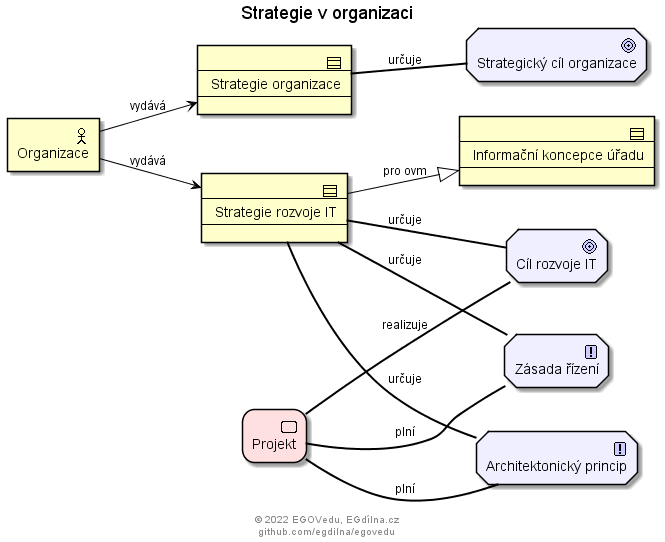

The diagram above was rendered by PlantUML. Its source (embedded in the PNG):
@startuml
title Strategie v organizaci
footer 
© 2022 EGOVedu, EGdílna.cz
github.com/egdilna/egovedu
end footer
!include <archimate/archimate>
left to right direction
Business_Actor(metamodelorganizace, "Organizace") 
Business_Contract(metamodelbyzstrategie, "Strategie organizace") 
Business_Contract(metamodelitstrategie, "Strategie rozvoje IT") 
Business_Contract(metamodelikovs, "Informační koncepce úřadu") 
Motivation_Goal(metamodelbyzstratcil, "Strategický cíl organizace") 
Motivation_Goal(metamodelitcil, "Cíl rozvoje IT") 
Motivation_Principle(metamodelprincip, "Architektonický princip") 
Motivation_Principle(metamodelzasada, "Zásada řízení") 
Implementation_WorkPackage(metamodelprojekt, "Projekt") 
Rel_Serving(metamodelorganizace, metamodelbyzstrategie, vydává)
Rel_Serving(metamodelorganizace, metamodelitstrategie, vydává)
Rel_Specialization(metamodelitstrategie, metamodelikovs, "pro ovm")
Rel_Association(metamodelbyzstrategie, metamodelbyzstratcil, určuje)
Rel_Association(metamodelitstrategie, metamodelitcil, určuje)
Rel_Association(metamodelitstrategie, metamodelprincip, určuje)
Rel_Association(metamodelitstrategie, metamodelzasada, určuje)
Rel_Association(metamodelprojekt, metamodelitcil, realizuje)
Rel_Association(metamodelprojekt, metamodelprincip, plní)
Rel_Association(metamodelprojekt, metamodelzasada, plní)
@enduml